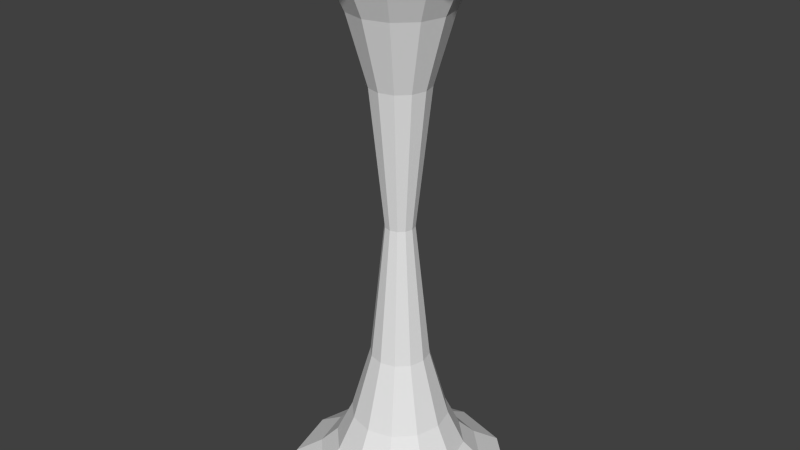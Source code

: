 # Source: Stalagmite_Collumn.blend  (saved by Blender 2.71.0; exported with 4.5.12 LTS)
import bpy
from mathutils import Matrix  # noqa: F401  (used for matrix-valued properties, if any)

bpy.ops.wm.read_factory_settings(use_empty=True)
scene = bpy.context.scene
scene.name = 'Scene'

# ---- collections
col_collection_1 = bpy.data.collections.new('Collection 1'); scene.collection.children.link(col_collection_1)

# ---- world
world_world = bpy.data.worlds.new('World'); scene.world = world_world
world_world.color = (0.05088, 0.05088, 0.05088)
world_world.use_sun_shadow = False
world_world.sun_shadow_jitter_overblur = 0.0
world_world.cycles.sampling_method = 'MANUAL'
world_world.cycles.sample_map_resolution = 256

# ---- meshes
me_cylinder = bpy.data.meshes.new('Cylinder')
me_cylinder.from_pydata([(2.98e-08, 2.0, 0.0), (2.98e-08, 2.0, 10.0), (1.0, 1.732, 0.0), (1.0, 1.732, 10.0), (1.732, 1.0, 0.0), (1.732, 1.0, 10.0), (2.0, 5.165e-08, 0.0), (2.0, 5.165e-08, 10.0), (1.732, -1.0, 0.0), (1.732, -1.0, 10.0), (1.0, -1.732, 0.0), (1.0, -1.732, 10.0), (3.318e-07, -2.0, 0.0), (3.318e-07, -2.0, 10.0), (-1.0, -1.732, 0.0), (-1.0, -1.732, 10.0), (-1.732, -1.0, 0.0), (-1.732, -1.0, 10.0), (-2.0, -7.907e-07, 0.0), (-2.0, -7.907e-07, 10.0), (-1.732, 1.0, 0.0), (-1.732, 1.0, 10.0), (-1.0, 1.732, 0.0), (-1.0, 1.732, 10.0), (-1.601e-08, 0.2665, 5.0), (0.1333, 0.2308, 5.0), (0.2308, 0.1333, 5.0), (0.2665, -1.185e-07, 5.0), (0.2308, -0.1333, 5.0), (0.1333, -0.2308, 5.0), (2.424e-08, -0.2665, 5.0), (-0.1333, -0.2308, 5.0), (-0.2308, -0.1333, 5.0), (-0.2665, -2.308e-07, 5.0), (-0.2308, 0.1333, 5.0), (-0.1333, 0.2308, 5.0), (-1.463e-08, 0.533, 7.5), (0.2665, 0.4616, 7.5), (0.4616, 0.2665, 7.5), (0.533, -9.303e-08, 7.5), (0.4616, -0.2665, 7.5), (0.2665, -0.4616, 7.5), (6.586e-08, -0.533, 7.5), (-0.2665, -0.4616, 7.5), (-0.4616, -0.2665, 7.5), (-0.533, -3.175e-07, 7.5), (-0.4616, 0.2665, 7.5), (-0.2665, 0.4616, 7.5), (0.2665, 0.4616, 2.5), (0.4616, 0.2665, 2.5), (0.533, -9.303e-08, 2.5), (0.4616, -0.2665, 2.5), (0.2665, -0.4616, 2.5), (6.586e-08, -0.533, 2.5), (-0.2665, -0.4616, 2.5), (-0.4616, -0.2665, 2.5), (-0.533, -3.175e-07, 2.5), (-0.4616, 0.2665, 2.5), (-0.2665, 0.4616, 2.5), (-1.463e-08, 0.533, 2.5), (0.4442, 0.7694, 1.25), (0.7694, 0.4442, 1.25), (0.8884, -6.233e-08, 1.25), (0.7694, -0.4442, 1.25), (0.4442, -0.7694, 1.25), (1.373e-07, -0.8884, 1.25), (-0.4442, -0.7694, 1.25), (-0.7694, -0.4442, 1.25), (-0.8884, -4.365e-07, 1.25), (-0.7694, 0.4442, 1.25), (-0.4442, 0.7694, 1.25), (3.155e-09, 0.8884, 1.25), (3.155e-09, 0.8884, 8.75), (0.4442, 0.7694, 8.75), (0.7694, 0.4442, 8.75), (0.8884, -6.233e-08, 8.75), (0.7694, -0.4442, 8.75), (0.4442, -0.7694, 8.75), (1.373e-07, -0.8884, 8.75), (-0.4442, -0.7694, 8.75), (-0.7694, -0.4442, 8.75), (-0.8884, -4.365e-07, 8.75), (-0.7694, 0.4442, 8.75), (-0.4442, 0.7694, 8.75), (1.712e-08, 1.185, 9.375), (0.5923, 1.026, 9.375), (1.026, 0.5923, 9.375), (1.185, -3.873e-08, 9.375), (1.026, -0.5923, 9.375), (0.5923, -1.026, 9.375), (1.96e-07, -1.185, 9.375), (-0.5923, -1.026, 9.375), (-1.026, -0.5923, 9.375), (-1.185, -5.377e-07, 9.375), (-1.026, 0.5923, 9.375), (-0.5923, 1.026, 9.375), (0.5923, 1.026, 0.625), (1.026, 0.5923, 0.625), (1.185, -3.873e-08, 0.625), (1.026, -0.5923, 0.625), (0.5923, -1.026, 0.625), (1.96e-07, -1.185, 0.625), (-0.5923, -1.026, 0.625), (-1.026, -0.5923, 0.625), (-1.185, -5.377e-07, 0.625), (-1.026, 0.5923, 0.625), (-0.5923, 1.026, 0.625), (1.712e-08, 1.185, 0.625), (0.75, 1.299, 0.3125), (1.299, 0.75, 0.3125), (1.5, -5.962e-09, 0.3125), (1.299, -0.75, 0.3125), (0.75, -1.299, 0.3125), (2.483e-07, -1.5, 0.3125), (-0.75, -1.299, 0.3125), (-1.299, -0.75, 0.3125), (-1.5, -6.378e-07, 0.3125), (-1.299, 0.75, 0.3125), (-0.75, 1.299, 0.3125), (2.18e-08, 1.5, 0.3125), (2.18e-08, 1.5, 9.688), (0.75, 1.299, 9.688), (1.299, 0.75, 9.688), (1.5, -5.962e-09, 9.688), (1.299, -0.75, 9.688), (0.75, -1.299, 9.688), (2.483e-07, -1.5, 9.688), (-0.75, -1.299, 9.688), (-1.299, -0.75, 9.688), (-1.5, -6.378e-07, 9.688), (-1.299, 0.75, 9.688), (-0.75, 1.299, 9.688)], [], [(120, 1, 3, 121), (121, 3, 5, 122), (122, 5, 7, 123), (123, 7, 9, 124), (124, 9, 11, 125), (125, 11, 13, 126), (126, 13, 15, 127), (127, 15, 17, 128), (128, 17, 19, 129), (129, 19, 21, 130), (3, 1, 23, 21, 19, 17, 15, 13, 11, 9, 7, 5), (131, 23, 1, 120), (130, 21, 23, 131), (0, 2, 4, 6, 8, 10, 12, 14, 16, 18, 20, 22), (59, 24, 25, 48), (48, 25, 26, 49), (49, 26, 27, 50), (50, 27, 28, 51), (51, 28, 29, 52), (52, 29, 30, 53), (53, 30, 31, 54), (54, 31, 32, 55), (55, 32, 33, 56), (56, 33, 34, 57), (58, 35, 24, 59), (57, 34, 35, 58), (24, 36, 37, 25), (25, 37, 38, 26), (26, 38, 39, 27), (27, 39, 40, 28), (28, 40, 41, 29), (29, 41, 42, 30), (30, 42, 43, 31), (31, 43, 44, 32), (32, 44, 45, 33), (33, 45, 46, 34), (35, 47, 36, 24), (34, 46, 47, 35), (71, 59, 48, 60), (60, 48, 49, 61), (61, 49, 50, 62), (62, 50, 51, 63), (63, 51, 52, 64), (64, 52, 53, 65), (65, 53, 54, 66), (66, 54, 55, 67), (67, 55, 56, 68), (68, 56, 57, 69), (70, 58, 59, 71), (69, 57, 58, 70), (107, 71, 60, 96), (96, 60, 61, 97), (97, 61, 62, 98), (98, 62, 63, 99), (99, 63, 64, 100), (100, 64, 65, 101), (101, 65, 66, 102), (102, 66, 67, 103), (103, 67, 68, 104), (104, 68, 69, 105), (106, 70, 71, 107), (105, 69, 70, 106), (36, 72, 73, 37), (37, 73, 74, 38), (38, 74, 75, 39), (39, 75, 76, 40), (40, 76, 77, 41), (41, 77, 78, 42), (42, 78, 79, 43), (43, 79, 80, 44), (44, 80, 81, 45), (45, 81, 82, 46), (47, 83, 72, 36), (46, 82, 83, 47), (72, 84, 85, 73), (73, 85, 86, 74), (74, 86, 87, 75), (75, 87, 88, 76), (76, 88, 89, 77), (77, 89, 90, 78), (78, 90, 91, 79), (79, 91, 92, 80), (80, 92, 93, 81), (81, 93, 94, 82), (83, 95, 84, 72), (82, 94, 95, 83), (119, 107, 96, 108), (108, 96, 97, 109), (109, 97, 98, 110), (110, 98, 99, 111), (111, 99, 100, 112), (112, 100, 101, 113), (113, 101, 102, 114), (114, 102, 103, 115), (115, 103, 104, 116), (116, 104, 105, 117), (118, 106, 107, 119), (117, 105, 106, 118), (0, 119, 108, 2), (2, 108, 109, 4), (4, 109, 110, 6), (6, 110, 111, 8), (8, 111, 112, 10), (10, 112, 113, 12), (12, 113, 114, 14), (14, 114, 115, 16), (16, 115, 116, 18), (18, 116, 117, 20), (22, 118, 119, 0), (20, 117, 118, 22), (84, 120, 121, 85), (85, 121, 122, 86), (86, 122, 123, 87), (87, 123, 124, 88), (88, 124, 125, 89), (89, 125, 126, 90), (90, 126, 127, 91), (91, 127, 128, 92), (92, 128, 129, 93), (93, 129, 130, 94), (95, 131, 120, 84), (94, 130, 131, 95)])
me_cylinder.use_remesh_preserve_volume = False
me_cylinder.use_remesh_preserve_attributes = False
me_cylinder.use_mirror_vertex_groups = False
me_cylinder.update()

# ---- objects
ob_cavern_collumn = bpy.data.objects.new('cavern_Collumn', me_cylinder)

# ---- transforms, parenting, visibility, modifiers, constraints
ob_cavern_collumn.location = (0.0, 0.0, 0.0)
ob_cavern_collumn.lineart.crease_threshold = 0.0

# ---- collection membership
col_collection_1.objects.link(ob_cavern_collumn)

# ---- scene / render settings (as saved in the file)
scene.frame_start = 1; scene.frame_end = 250; scene.frame_set(1)
scene.render.engine = 'BLENDER_EEVEE_NEXT'
scene.render.resolution_percentage = 50
scene.render.dither_intensity = 0.0
scene.cycles.use_denoising = False
scene.cycles.samples = 10
scene.cycles.sampling_pattern = 'TABULATED_SOBOL'
scene.cycles.light_sampling_threshold = 0.0
scene.cycles.use_adaptive_sampling = False
scene.cycles.use_light_tree = False
scene.cycles.blur_glossy = 0.0
scene.cycles.volume_bounces = 1
scene.cycles.pixel_filter_type = 'GAUSSIAN'
scene.cycles.sample_clamp_indirect = 0.0
scene.view_settings.view_transform = 'Standard'
bpy.context.view_layer.update()

# ---- added for rendering (the .blend has no active camera and no usable light): camera, sun
cam_auto = bpy.data.cameras.new('AutoCamera')
cam_auto.lens = 50.0
cam_auto.sensor_width = 36.0
cam_auto.clip_end = 1000.0
ob_auto_camera = bpy.data.objects.new('AutoCamera', cam_auto)
scene.collection.objects.link(ob_auto_camera)
ob_auto_camera.location = (10.63, -12.756, 13.504)
ob_auto_camera.rotation_euler = (1.09748, -7.21219e-08, 0.694738)
scene.camera = ob_auto_camera
light_auto_sun = bpy.data.lights.new('AutoSun', 'SUN')
light_auto_sun.energy = 3.0
light_auto_sun.angle = 0.0523599
ob_auto_sun = bpy.data.objects.new('AutoSun', light_auto_sun)
scene.collection.objects.link(ob_auto_sun)
ob_auto_sun.rotation_euler = (0.872665, 0.174533, 0.523599)
bpy.context.view_layer.update()
